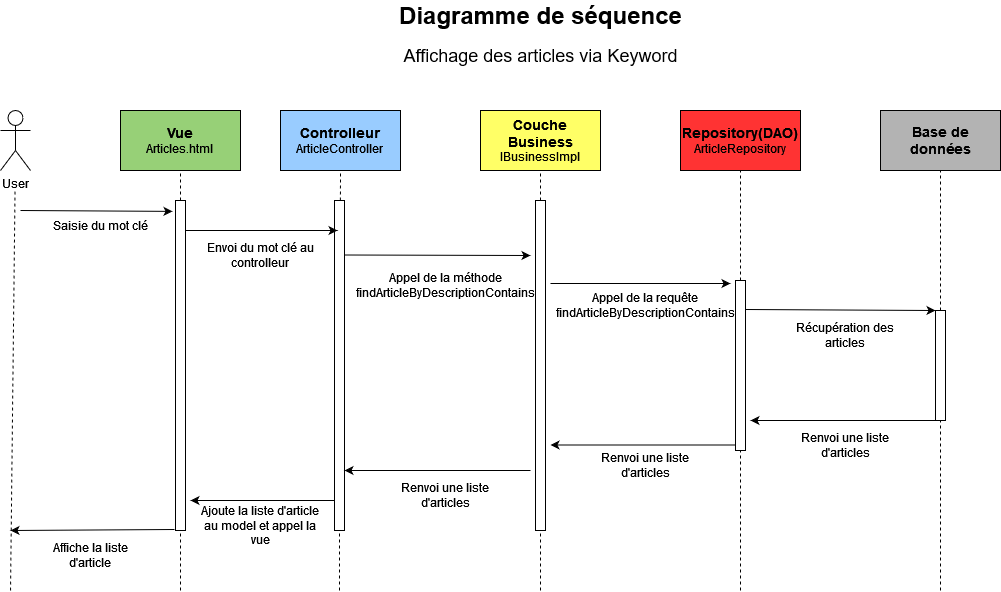

The diagram above was exported from draw.io. Its source (the exported page's mxGraphModel, read from the mxfile embedded in the PNG):
<mxGraphModel dx="1674" dy="1923" grid="1" gridSize="10" guides="1" tooltips="1" connect="1" arrows="1" fold="1" page="1" pageScale="1" pageWidth="827" pageHeight="1169" math="0" shadow="0">
  <root>
    <mxCell id="0" />
    <mxCell id="1" parent="0" />
    <mxCell id="qwBaxFvpxCYaEjQg8hOL-1" value="&lt;font style=&quot;font-size: 18px;&quot;&gt;Affichage des articles via Keyword&lt;/font&gt;" style="text;html=1;align=center;verticalAlign=middle;whiteSpace=wrap;rounded=0;" vertex="1" parent="1">
      <mxGeometry x="472.5" y="10" width="295" height="30" as="geometry" />
    </mxCell>
    <mxCell id="qwBaxFvpxCYaEjQg8hOL-2" value="&lt;font style=&quot;font-size: 24px;&quot;&gt;&lt;b&gt;&lt;font&gt;Diagramme de séquence&lt;/font&gt;&lt;/b&gt;&lt;/font&gt;" style="text;html=1;align=center;verticalAlign=middle;whiteSpace=wrap;rounded=0;" vertex="1" parent="1">
      <mxGeometry x="467.5" y="-30" width="305" height="30" as="geometry" />
    </mxCell>
    <mxCell id="qwBaxFvpxCYaEjQg8hOL-3" value="User" style="shape=umlActor;verticalLabelPosition=bottom;verticalAlign=top;html=1;outlineConnect=0;" vertex="1" parent="1">
      <mxGeometry x="80" y="80" width="30" height="60" as="geometry" />
    </mxCell>
    <mxCell id="qwBaxFvpxCYaEjQg8hOL-4" value="" style="endArrow=none;dashed=1;html=1;rounded=0;" edge="1" parent="1">
      <mxGeometry width="50" height="50" relative="1" as="geometry">
        <mxPoint x="90" y="560" as="sourcePoint" />
        <mxPoint x="94.5" y="160" as="targetPoint" />
      </mxGeometry>
    </mxCell>
    <mxCell id="qwBaxFvpxCYaEjQg8hOL-5" value="&lt;div&gt;&lt;b&gt;&lt;font style=&quot;font-size: 14px;&quot;&gt;Vue&lt;/font&gt;&lt;/b&gt;&lt;/div&gt;&lt;div&gt;Articles.html&lt;br&gt;&lt;/div&gt;" style="rounded=0;whiteSpace=wrap;html=1;fillColor=#97D077;" vertex="1" parent="1">
      <mxGeometry x="200" y="80" width="120" height="60" as="geometry" />
    </mxCell>
    <mxCell id="qwBaxFvpxCYaEjQg8hOL-6" value="" style="endArrow=none;dashed=1;html=1;rounded=0;entryX=0.5;entryY=1;entryDx=0;entryDy=0;" edge="1" parent="1" source="qwBaxFvpxCYaEjQg8hOL-7" target="qwBaxFvpxCYaEjQg8hOL-5">
      <mxGeometry width="50" height="50" relative="1" as="geometry">
        <mxPoint x="257.75" y="580" as="sourcePoint" />
        <mxPoint x="262.25" y="180" as="targetPoint" />
      </mxGeometry>
    </mxCell>
    <mxCell id="qwBaxFvpxCYaEjQg8hOL-8" value="" style="endArrow=none;dashed=1;html=1;rounded=0;entryX=0.5;entryY=1;entryDx=0;entryDy=0;" edge="1" parent="1" target="qwBaxFvpxCYaEjQg8hOL-7">
      <mxGeometry width="50" height="50" relative="1" as="geometry">
        <mxPoint x="260" y="560" as="sourcePoint" />
        <mxPoint x="260" y="140" as="targetPoint" />
      </mxGeometry>
    </mxCell>
    <mxCell id="qwBaxFvpxCYaEjQg8hOL-7" value="" style="rounded=0;whiteSpace=wrap;html=1;" vertex="1" parent="1">
      <mxGeometry x="255" y="170" width="10" height="330" as="geometry" />
    </mxCell>
    <mxCell id="qwBaxFvpxCYaEjQg8hOL-9" value="&lt;div&gt;&lt;b&gt;&lt;font style=&quot;font-size: 14px;&quot;&gt;Controlleur&lt;/font&gt;&lt;/b&gt;&lt;/div&gt;&lt;div&gt;ArticleController&lt;br&gt;&lt;/div&gt;" style="rounded=0;whiteSpace=wrap;html=1;fillColor=#99CCFF;" vertex="1" parent="1">
      <mxGeometry x="360" y="80" width="120" height="60" as="geometry" />
    </mxCell>
    <mxCell id="qwBaxFvpxCYaEjQg8hOL-10" value="" style="endArrow=none;dashed=1;html=1;rounded=0;entryX=0.5;entryY=1;entryDx=0;entryDy=0;" edge="1" parent="1" source="qwBaxFvpxCYaEjQg8hOL-14" target="qwBaxFvpxCYaEjQg8hOL-9">
      <mxGeometry width="50" height="50" relative="1" as="geometry">
        <mxPoint x="420" y="570" as="sourcePoint" />
        <mxPoint x="422.25" y="170" as="targetPoint" />
      </mxGeometry>
    </mxCell>
    <mxCell id="qwBaxFvpxCYaEjQg8hOL-11" value="" style="endArrow=classic;html=1;rounded=0;entryX=-0.3;entryY=0.033;entryDx=0;entryDy=0;entryPerimeter=0;" edge="1" parent="1" target="qwBaxFvpxCYaEjQg8hOL-7">
      <mxGeometry width="50" height="50" relative="1" as="geometry">
        <mxPoint x="100" y="180" as="sourcePoint" />
        <mxPoint x="200" y="160" as="targetPoint" />
      </mxGeometry>
    </mxCell>
    <mxCell id="qwBaxFvpxCYaEjQg8hOL-13" value="Saisie du mot clé" style="text;html=1;align=center;verticalAlign=middle;whiteSpace=wrap;rounded=0;" vertex="1" parent="1">
      <mxGeometry x="120" y="180" width="120" height="30" as="geometry" />
    </mxCell>
    <mxCell id="qwBaxFvpxCYaEjQg8hOL-15" value="" style="endArrow=none;dashed=1;html=1;rounded=0;entryX=0.5;entryY=1;entryDx=0;entryDy=0;" edge="1" parent="1" target="qwBaxFvpxCYaEjQg8hOL-14">
      <mxGeometry width="50" height="50" relative="1" as="geometry">
        <mxPoint x="419" y="560" as="sourcePoint" />
        <mxPoint x="420" y="140" as="targetPoint" />
      </mxGeometry>
    </mxCell>
    <mxCell id="qwBaxFvpxCYaEjQg8hOL-14" value="" style="rounded=0;whiteSpace=wrap;html=1;" vertex="1" parent="1">
      <mxGeometry x="414" y="170" width="10" height="330" as="geometry" />
    </mxCell>
    <mxCell id="qwBaxFvpxCYaEjQg8hOL-16" value="" style="endArrow=classic;html=1;rounded=0;entryX=-0.3;entryY=0.091;entryDx=0;entryDy=0;entryPerimeter=0;" edge="1" parent="1">
      <mxGeometry width="50" height="50" relative="1" as="geometry">
        <mxPoint x="265" y="200" as="sourcePoint" />
        <mxPoint x="417" y="200" as="targetPoint" />
      </mxGeometry>
    </mxCell>
    <mxCell id="qwBaxFvpxCYaEjQg8hOL-18" value="Envoi du mot clé au controlleur" style="text;html=1;align=center;verticalAlign=middle;whiteSpace=wrap;rounded=0;" vertex="1" parent="1">
      <mxGeometry x="280" y="210" width="120" height="30" as="geometry" />
    </mxCell>
    <mxCell id="qwBaxFvpxCYaEjQg8hOL-19" value="&lt;div&gt;&lt;b&gt;&lt;font style=&quot;font-size: 14px;&quot;&gt;Couche Business&lt;/font&gt;&lt;/b&gt;&lt;/div&gt;&lt;div&gt;IBusinessImpl&lt;br&gt;&lt;/div&gt;" style="rounded=0;whiteSpace=wrap;html=1;fillColor=#FFFF66;" vertex="1" parent="1">
      <mxGeometry x="560" y="80" width="120" height="60" as="geometry" />
    </mxCell>
    <mxCell id="qwBaxFvpxCYaEjQg8hOL-20" value="" style="endArrow=none;dashed=1;html=1;rounded=0;entryX=0.5;entryY=1;entryDx=0;entryDy=0;" edge="1" parent="1" source="qwBaxFvpxCYaEjQg8hOL-21" target="qwBaxFvpxCYaEjQg8hOL-19">
      <mxGeometry width="50" height="50" relative="1" as="geometry">
        <mxPoint x="578.88" y="600" as="sourcePoint" />
        <mxPoint x="581.13" y="150" as="targetPoint" />
      </mxGeometry>
    </mxCell>
    <mxCell id="qwBaxFvpxCYaEjQg8hOL-23" value="" style="endArrow=none;dashed=1;html=1;rounded=0;entryX=0.5;entryY=1;entryDx=0;entryDy=0;" edge="1" parent="1" target="qwBaxFvpxCYaEjQg8hOL-21">
      <mxGeometry width="50" height="50" relative="1" as="geometry">
        <mxPoint x="620" y="560" as="sourcePoint" />
        <mxPoint x="631.12" y="280" as="targetPoint" />
      </mxGeometry>
    </mxCell>
    <mxCell id="qwBaxFvpxCYaEjQg8hOL-21" value="" style="rounded=0;whiteSpace=wrap;html=1;" vertex="1" parent="1">
      <mxGeometry x="615" y="170" width="10" height="330" as="geometry" />
    </mxCell>
    <mxCell id="qwBaxFvpxCYaEjQg8hOL-24" value="" style="endArrow=classic;html=1;rounded=0;" edge="1" parent="1">
      <mxGeometry width="50" height="50" relative="1" as="geometry">
        <mxPoint x="424" y="224.5" as="sourcePoint" />
        <mxPoint x="610" y="225" as="targetPoint" />
      </mxGeometry>
    </mxCell>
    <mxCell id="qwBaxFvpxCYaEjQg8hOL-25" value="&lt;div&gt;Appel de la méthode&lt;/div&gt;&lt;div&gt;findArticleByDescriptionContains&lt;br&gt; &lt;/div&gt;" style="text;html=1;align=center;verticalAlign=middle;whiteSpace=wrap;rounded=0;" vertex="1" parent="1">
      <mxGeometry x="460" y="240" width="130" height="30" as="geometry" />
    </mxCell>
    <mxCell id="qwBaxFvpxCYaEjQg8hOL-26" value="&lt;div&gt;&lt;b&gt;&lt;font style=&quot;font-size: 14px;&quot;&gt;Repository(DAO)&lt;/font&gt;&lt;/b&gt;&lt;/div&gt;&lt;div&gt;&lt;font style=&quot;font-size: 12px;&quot;&gt;ArticleRepository&lt;b&gt;&lt;font&gt;&lt;br&gt;&lt;/font&gt;&lt;/b&gt;&lt;/font&gt;&lt;/div&gt;" style="rounded=0;whiteSpace=wrap;html=1;fillColor=#FF3333;" vertex="1" parent="1">
      <mxGeometry x="760" y="80" width="120" height="60" as="geometry" />
    </mxCell>
    <mxCell id="qwBaxFvpxCYaEjQg8hOL-27" value="" style="endArrow=none;dashed=1;html=1;rounded=0;entryX=0.5;entryY=1;entryDx=0;entryDy=0;" edge="1" parent="1" source="qwBaxFvpxCYaEjQg8hOL-29" target="qwBaxFvpxCYaEjQg8hOL-26">
      <mxGeometry width="50" height="50" relative="1" as="geometry">
        <mxPoint x="777.75" y="550" as="sourcePoint" />
        <mxPoint x="782.25" y="150" as="targetPoint" />
      </mxGeometry>
    </mxCell>
    <mxCell id="qwBaxFvpxCYaEjQg8hOL-28" value="" style="endArrow=classic;html=1;rounded=0;" edge="1" parent="1">
      <mxGeometry width="50" height="50" relative="1" as="geometry">
        <mxPoint x="630" y="253" as="sourcePoint" />
        <mxPoint x="810" y="253" as="targetPoint" />
      </mxGeometry>
    </mxCell>
    <mxCell id="qwBaxFvpxCYaEjQg8hOL-31" value="" style="endArrow=none;dashed=1;html=1;rounded=0;entryX=0.5;entryY=1;entryDx=0;entryDy=0;" edge="1" parent="1" target="qwBaxFvpxCYaEjQg8hOL-29">
      <mxGeometry width="50" height="50" relative="1" as="geometry">
        <mxPoint x="820" y="560" as="sourcePoint" />
        <mxPoint x="780" y="140" as="targetPoint" />
      </mxGeometry>
    </mxCell>
    <mxCell id="qwBaxFvpxCYaEjQg8hOL-29" value="" style="rounded=0;whiteSpace=wrap;html=1;" vertex="1" parent="1">
      <mxGeometry x="815" y="250" width="10" height="170" as="geometry" />
    </mxCell>
    <mxCell id="qwBaxFvpxCYaEjQg8hOL-32" value="&lt;div&gt;Appel de la requête&lt;br&gt;&lt;/div&gt;&lt;div&gt;findArticleByDescriptionContains&lt;br&gt; &lt;/div&gt;" style="text;html=1;align=center;verticalAlign=middle;whiteSpace=wrap;rounded=0;" vertex="1" parent="1">
      <mxGeometry x="660" y="260" width="130" height="30" as="geometry" />
    </mxCell>
    <mxCell id="qwBaxFvpxCYaEjQg8hOL-34" value="&lt;b&gt;&lt;font style=&quot;font-size: 14px;&quot;&gt;Base de données&lt;/font&gt;&lt;/b&gt;" style="rounded=0;whiteSpace=wrap;html=1;fillColor=#B3B3B3;" vertex="1" parent="1">
      <mxGeometry x="960" y="80" width="120" height="60" as="geometry" />
    </mxCell>
    <mxCell id="qwBaxFvpxCYaEjQg8hOL-35" value="" style="endArrow=none;dashed=1;html=1;rounded=0;entryX=0.5;entryY=1;entryDx=0;entryDy=0;" edge="1" parent="1" source="qwBaxFvpxCYaEjQg8hOL-37" target="qwBaxFvpxCYaEjQg8hOL-34">
      <mxGeometry width="50" height="50" relative="1" as="geometry">
        <mxPoint x="1018" y="600" as="sourcePoint" />
        <mxPoint x="1022.25" y="160" as="targetPoint" />
      </mxGeometry>
    </mxCell>
    <mxCell id="qwBaxFvpxCYaEjQg8hOL-36" value="" style="endArrow=classic;html=1;rounded=0;entryX=0;entryY=0;entryDx=0;entryDy=0;" edge="1" parent="1" target="qwBaxFvpxCYaEjQg8hOL-37">
      <mxGeometry width="50" height="50" relative="1" as="geometry">
        <mxPoint x="825" y="279" as="sourcePoint" />
        <mxPoint x="977" y="279" as="targetPoint" />
      </mxGeometry>
    </mxCell>
    <mxCell id="qwBaxFvpxCYaEjQg8hOL-38" value="" style="endArrow=none;dashed=1;html=1;rounded=0;entryX=0.5;entryY=1;entryDx=0;entryDy=0;" edge="1" parent="1" target="qwBaxFvpxCYaEjQg8hOL-37">
      <mxGeometry width="50" height="50" relative="1" as="geometry">
        <mxPoint x="1020" y="560" as="sourcePoint" />
        <mxPoint x="1020" y="140" as="targetPoint" />
      </mxGeometry>
    </mxCell>
    <mxCell id="qwBaxFvpxCYaEjQg8hOL-37" value="" style="rounded=0;whiteSpace=wrap;html=1;" vertex="1" parent="1">
      <mxGeometry x="1015" y="280" width="10" height="110" as="geometry" />
    </mxCell>
    <mxCell id="qwBaxFvpxCYaEjQg8hOL-39" value="Récupération des articles" style="text;html=1;align=center;verticalAlign=middle;whiteSpace=wrap;rounded=0;" vertex="1" parent="1">
      <mxGeometry x="860" y="290" width="130" height="30" as="geometry" />
    </mxCell>
    <mxCell id="qwBaxFvpxCYaEjQg8hOL-40" value="" style="endArrow=classic;html=1;rounded=0;exitX=0;exitY=1;exitDx=0;exitDy=0;" edge="1" parent="1" source="qwBaxFvpxCYaEjQg8hOL-37">
      <mxGeometry width="50" height="50" relative="1" as="geometry">
        <mxPoint x="850" y="400" as="sourcePoint" />
        <mxPoint x="830" y="390" as="targetPoint" />
      </mxGeometry>
    </mxCell>
    <mxCell id="qwBaxFvpxCYaEjQg8hOL-41" value="Renvoi une liste d'articles" style="text;html=1;align=center;verticalAlign=middle;whiteSpace=wrap;rounded=0;" vertex="1" parent="1">
      <mxGeometry x="660" y="420" width="130" height="30" as="geometry" />
    </mxCell>
    <mxCell id="qwBaxFvpxCYaEjQg8hOL-42" value="" style="endArrow=classic;html=1;rounded=0;exitX=0;exitY=1;exitDx=0;exitDy=0;" edge="1" parent="1">
      <mxGeometry width="50" height="50" relative="1" as="geometry">
        <mxPoint x="815" y="414.5" as="sourcePoint" />
        <mxPoint x="630" y="414.5" as="targetPoint" />
      </mxGeometry>
    </mxCell>
    <mxCell id="qwBaxFvpxCYaEjQg8hOL-44" value="Renvoi une liste d'articles" style="text;html=1;align=center;verticalAlign=middle;whiteSpace=wrap;rounded=0;" vertex="1" parent="1">
      <mxGeometry x="860" y="400" width="130" height="30" as="geometry" />
    </mxCell>
    <mxCell id="qwBaxFvpxCYaEjQg8hOL-45" value="" style="endArrow=classic;html=1;rounded=0;" edge="1" parent="1">
      <mxGeometry width="50" height="50" relative="1" as="geometry">
        <mxPoint x="610" y="440" as="sourcePoint" />
        <mxPoint x="424" y="440" as="targetPoint" />
      </mxGeometry>
    </mxCell>
    <mxCell id="qwBaxFvpxCYaEjQg8hOL-46" value="Renvoi une liste d'articles" style="text;html=1;align=center;verticalAlign=middle;whiteSpace=wrap;rounded=0;" vertex="1" parent="1">
      <mxGeometry x="460" y="450" width="130" height="30" as="geometry" />
    </mxCell>
    <mxCell id="qwBaxFvpxCYaEjQg8hOL-47" value="" style="endArrow=classic;html=1;rounded=0;" edge="1" parent="1">
      <mxGeometry width="50" height="50" relative="1" as="geometry">
        <mxPoint x="414" y="470" as="sourcePoint" />
        <mxPoint x="270" y="470" as="targetPoint" />
      </mxGeometry>
    </mxCell>
    <mxCell id="qwBaxFvpxCYaEjQg8hOL-48" value="Ajoute la liste d'article au model et appel la vue" style="text;html=1;align=center;verticalAlign=middle;whiteSpace=wrap;rounded=0;" vertex="1" parent="1">
      <mxGeometry x="280" y="480" width="120" height="30" as="geometry" />
    </mxCell>
    <mxCell id="qwBaxFvpxCYaEjQg8hOL-49" value="" style="endArrow=classic;html=1;rounded=0;" edge="1" parent="1">
      <mxGeometry width="50" height="50" relative="1" as="geometry">
        <mxPoint x="254" y="499" as="sourcePoint" />
        <mxPoint x="90" y="500" as="targetPoint" />
      </mxGeometry>
    </mxCell>
    <mxCell id="qwBaxFvpxCYaEjQg8hOL-50" value="Affiche la liste d'article" style="text;html=1;align=center;verticalAlign=middle;whiteSpace=wrap;rounded=0;" vertex="1" parent="1">
      <mxGeometry x="110" y="510" width="120" height="30" as="geometry" />
    </mxCell>
  </root>
</mxGraphModel>